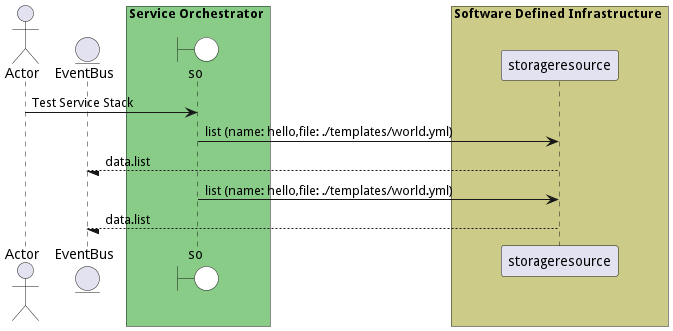

The diagram above was rendered by PlantUML. Its source (embedded in the PNG):
@startuml

actor "Actor"


entity EventBus

box Service Orchestrator #88cc88
    boundary so #white
end box


box Software Defined Infrastructure #cccc88
            participant storageresource
    end box


"Actor" -> so: Test Service Stack

    so -> "storageresource": list (name: hello,file: ./templates/world.yml)

    "storageresource" --/ EventBus: data.list

    so -> "storageresource": list (name: hello,file: ./templates/world.yml)

    "storageresource" --/ EventBus: data.list



@enduml